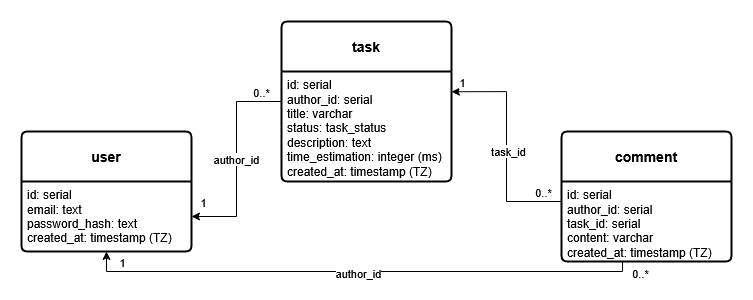

The diagram above was exported from draw.io. Its source (the exported page's mxGraphModel, read from the mxfile embedded in the PNG):
<mxGraphModel dx="1123" dy="559" grid="1" gridSize="10" guides="1" tooltips="1" connect="1" arrows="1" fold="1" page="1" pageScale="1" pageWidth="827" pageHeight="1169" math="0" shadow="0">
  <root>
    <mxCell id="0" />
    <mxCell id="1" parent="0" />
    <mxCell id="AJ_1q6bCTe3wXANkRzCN-20" value="author_id" style="edgeStyle=orthogonalEdgeStyle;rounded=0;orthogonalLoop=1;jettySize=auto;html=1;exitX=0;exitY=0.5;exitDx=0;exitDy=0;entryX=1;entryY=0.5;entryDx=0;entryDy=0;" edge="1" parent="1" source="AJ_1q6bCTe3wXANkRzCN-2" target="AJ_1q6bCTe3wXANkRzCN-6">
      <mxGeometry relative="1" as="geometry" />
    </mxCell>
    <mxCell id="AJ_1q6bCTe3wXANkRzCN-23" value="1" style="edgeLabel;html=1;align=center;verticalAlign=middle;resizable=0;points=[];" vertex="1" connectable="0" parent="AJ_1q6bCTe3wXANkRzCN-20">
      <mxGeometry x="0.837" y="2" relative="1" as="geometry">
        <mxPoint x="-5" y="-17" as="offset" />
      </mxGeometry>
    </mxCell>
    <mxCell id="AJ_1q6bCTe3wXANkRzCN-24" value="0..*" style="edgeLabel;html=1;align=center;verticalAlign=middle;resizable=0;points=[];" vertex="1" connectable="0" parent="AJ_1q6bCTe3wXANkRzCN-20">
      <mxGeometry x="-0.8478" y="2" relative="1" as="geometry">
        <mxPoint x="-5" y="-12" as="offset" />
      </mxGeometry>
    </mxCell>
    <mxCell id="AJ_1q6bCTe3wXANkRzCN-2" value="&lt;div&gt;&lt;b&gt;task&lt;/b&gt;&lt;/div&gt;" style="swimlane;childLayout=stackLayout;horizontal=1;startSize=50;horizontalStack=0;rounded=1;fontSize=14;fontStyle=0;strokeWidth=2;resizeParent=0;resizeLast=1;shadow=0;dashed=0;align=center;arcSize=4;whiteSpace=wrap;html=1;" vertex="1" parent="1">
      <mxGeometry x="350" y="230" width="170" height="160" as="geometry">
        <mxRectangle x="360" y="340" width="80" height="50" as="alternateBounds" />
      </mxGeometry>
    </mxCell>
    <mxCell id="AJ_1q6bCTe3wXANkRzCN-3" value="id: serial&lt;br&gt;author_id: serial&lt;br&gt;&lt;div&gt;title: varchar&lt;/div&gt;&lt;div&gt;status: task_status&lt;/div&gt;&lt;div&gt;description: text&lt;/div&gt;&lt;div&gt;time_estimation: integer (ms)&lt;/div&gt;&lt;div&gt;created_at: timestamp (TZ)&lt;/div&gt;&lt;div&gt;&lt;br&gt;&lt;/div&gt;" style="align=left;strokeColor=none;fillColor=none;spacingLeft=4;spacingRight=4;fontSize=12;verticalAlign=top;resizable=0;rotatable=0;part=1;html=1;whiteSpace=wrap;" vertex="1" parent="AJ_1q6bCTe3wXANkRzCN-2">
      <mxGeometry y="50" width="170" height="110" as="geometry" />
    </mxCell>
    <mxCell id="AJ_1q6bCTe3wXANkRzCN-5" value="&lt;b&gt;user&lt;/b&gt;" style="swimlane;childLayout=stackLayout;horizontal=1;startSize=50;horizontalStack=0;rounded=1;fontSize=14;fontStyle=0;strokeWidth=2;resizeParent=0;resizeLast=1;shadow=0;dashed=0;align=center;arcSize=4;whiteSpace=wrap;html=1;" vertex="1" parent="1">
      <mxGeometry x="90" y="340" width="170" height="120" as="geometry">
        <mxRectangle x="360" y="340" width="80" height="50" as="alternateBounds" />
      </mxGeometry>
    </mxCell>
    <mxCell id="AJ_1q6bCTe3wXANkRzCN-6" value="&lt;div&gt;id: serial&lt;/div&gt;&lt;div&gt;email: text&lt;/div&gt;&lt;div&gt;password_hash: text&lt;/div&gt;&lt;div&gt;created_at: timestamp (TZ)&lt;/div&gt;&lt;div&gt;&lt;br&gt;&lt;/div&gt;" style="align=left;strokeColor=none;fillColor=none;spacingLeft=4;spacingRight=4;fontSize=12;verticalAlign=top;resizable=0;rotatable=0;part=1;html=1;whiteSpace=wrap;" vertex="1" parent="AJ_1q6bCTe3wXANkRzCN-5">
      <mxGeometry y="50" width="170" height="70" as="geometry" />
    </mxCell>
    <mxCell id="AJ_1q6bCTe3wXANkRzCN-7" value="&lt;b&gt;comment&lt;/b&gt;" style="swimlane;childLayout=stackLayout;horizontal=1;startSize=50;horizontalStack=0;rounded=1;fontSize=14;fontStyle=0;strokeWidth=2;resizeParent=0;resizeLast=1;shadow=0;dashed=0;align=center;arcSize=4;whiteSpace=wrap;html=1;" vertex="1" parent="1">
      <mxGeometry x="630" y="340" width="170" height="130" as="geometry">
        <mxRectangle x="360" y="340" width="80" height="50" as="alternateBounds" />
      </mxGeometry>
    </mxCell>
    <mxCell id="AJ_1q6bCTe3wXANkRzCN-8" value="id: serial&lt;br&gt;author_id: serial&lt;br&gt;&lt;div&gt;task_id: serial&lt;/div&gt;&lt;div&gt;content: varchar&lt;/div&gt;&lt;div&gt;created_at: timestamp (TZ)&lt;/div&gt;&lt;div&gt;&lt;br&gt;&lt;/div&gt;" style="align=left;strokeColor=none;fillColor=none;spacingLeft=4;spacingRight=4;fontSize=12;verticalAlign=top;resizable=0;rotatable=0;part=1;html=1;whiteSpace=wrap;" vertex="1" parent="AJ_1q6bCTe3wXANkRzCN-7">
      <mxGeometry y="50" width="170" height="80" as="geometry" />
    </mxCell>
    <mxCell id="AJ_1q6bCTe3wXANkRzCN-11" style="edgeStyle=orthogonalEdgeStyle;rounded=0;orthogonalLoop=1;jettySize=auto;html=1;exitX=0.5;exitY=1;exitDx=0;exitDy=0;entryX=0.5;entryY=1;entryDx=0;entryDy=0;" edge="1" parent="1" source="AJ_1q6bCTe3wXANkRzCN-8" target="AJ_1q6bCTe3wXANkRzCN-6">
      <mxGeometry relative="1" as="geometry">
        <Array as="points">
          <mxPoint x="691" y="470" />
          <mxPoint x="691" y="480" />
          <mxPoint x="175" y="480" />
        </Array>
      </mxGeometry>
    </mxCell>
    <mxCell id="AJ_1q6bCTe3wXANkRzCN-13" value="author_id" style="edgeLabel;html=1;align=center;verticalAlign=middle;resizable=0;points=[];" vertex="1" connectable="0" parent="AJ_1q6bCTe3wXANkRzCN-11">
      <mxGeometry x="0.0477" y="1" relative="1" as="geometry">
        <mxPoint as="offset" />
      </mxGeometry>
    </mxCell>
    <mxCell id="AJ_1q6bCTe3wXANkRzCN-25" value="1" style="edgeLabel;html=1;align=center;verticalAlign=middle;resizable=0;points=[];" vertex="1" connectable="0" parent="AJ_1q6bCTe3wXANkRzCN-11">
      <mxGeometry x="0.9538" y="2" relative="1" as="geometry">
        <mxPoint x="17" y="-3" as="offset" />
      </mxGeometry>
    </mxCell>
    <mxCell id="AJ_1q6bCTe3wXANkRzCN-26" value="0..*" style="edgeLabel;html=1;align=center;verticalAlign=middle;resizable=0;points=[];" vertex="1" connectable="0" parent="AJ_1q6bCTe3wXANkRzCN-11">
      <mxGeometry x="-0.8822" y="1" relative="1" as="geometry">
        <mxPoint x="18" as="offset" />
      </mxGeometry>
    </mxCell>
    <mxCell id="AJ_1q6bCTe3wXANkRzCN-12" style="edgeStyle=orthogonalEdgeStyle;rounded=0;orthogonalLoop=1;jettySize=auto;html=1;exitX=0;exitY=0.25;exitDx=0;exitDy=0;entryX=1;entryY=0.184;entryDx=0;entryDy=0;entryPerimeter=0;" edge="1" parent="1" source="AJ_1q6bCTe3wXANkRzCN-8" target="AJ_1q6bCTe3wXANkRzCN-3">
      <mxGeometry relative="1" as="geometry" />
    </mxCell>
    <mxCell id="AJ_1q6bCTe3wXANkRzCN-16" value="&lt;div&gt;task_id&lt;/div&gt;" style="edgeLabel;html=1;align=center;verticalAlign=middle;resizable=0;points=[];" vertex="1" connectable="0" parent="AJ_1q6bCTe3wXANkRzCN-12">
      <mxGeometry x="-0.0407" y="-1" relative="1" as="geometry">
        <mxPoint as="offset" />
      </mxGeometry>
    </mxCell>
    <mxCell id="AJ_1q6bCTe3wXANkRzCN-21" value="1" style="edgeLabel;html=1;align=center;verticalAlign=middle;resizable=0;points=[];" vertex="1" connectable="0" parent="AJ_1q6bCTe3wXANkRzCN-12">
      <mxGeometry x="0.9312" y="1" relative="1" as="geometry">
        <mxPoint x="3" y="-11" as="offset" />
      </mxGeometry>
    </mxCell>
    <mxCell id="AJ_1q6bCTe3wXANkRzCN-22" value="0..*" style="edgeLabel;html=1;align=center;verticalAlign=middle;resizable=0;points=[];" vertex="1" connectable="0" parent="AJ_1q6bCTe3wXANkRzCN-12">
      <mxGeometry x="-0.9443" y="-1" relative="1" as="geometry">
        <mxPoint x="-13" y="-9" as="offset" />
      </mxGeometry>
    </mxCell>
  </root>
</mxGraphModel>